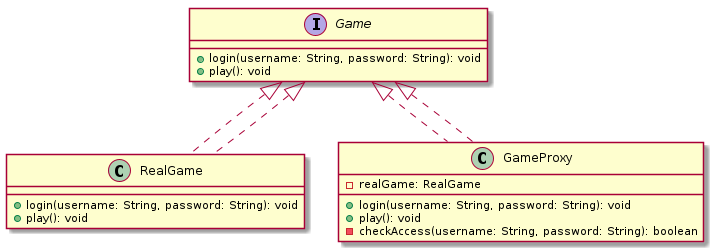

The diagram above was rendered by PlantUML. Its source (embedded in the PNG):
@startuml
hide footbox

interface Game {
    +login(username: String, password: String): void
    +play(): void
}

class RealGame implements Game {
    +login(username: String, password: String): void
    +play(): void
}

class GameProxy implements Game {
    -realGame: RealGame
    +login(username: String, password: String): void
    +play(): void
    -checkAccess(username: String, password: String): boolean
}

Game <|.. RealGame
Game <|.. GameProxy

@enduml